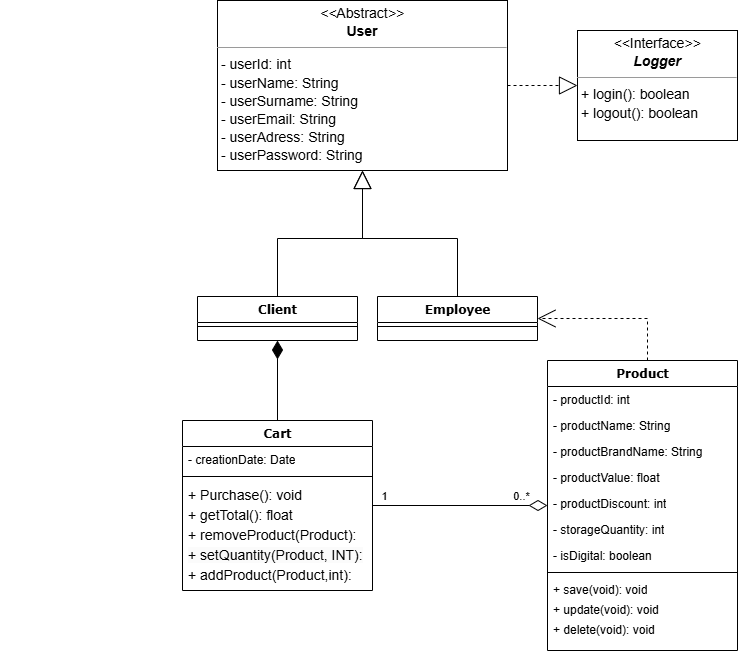

The diagram above was exported from draw.io. Its source (the exported page's mxGraphModel, read from the mxfile embedded in the PNG):
<mxGraphModel dx="1420" dy="1574" grid="1" gridSize="10" guides="1" tooltips="1" connect="1" arrows="1" fold="1" page="1" pageScale="1" pageWidth="1100" pageHeight="850" background="none" math="0" shadow="0">
  <root>
    <mxCell id="0" />
    <mxCell id="1" parent="0" />
    <mxCell id="xPMQ9XJyqgAXGkVthLAc-73" style="edgeStyle=orthogonalEdgeStyle;rounded=0;orthogonalLoop=1;jettySize=auto;html=1;fontSize=12;startSize=8;endSize=16;endArrow=block;endFill=0;" parent="1" source="78961159f06e98e8-43" target="xPMQ9XJyqgAXGkVthLAc-93" edge="1">
      <mxGeometry relative="1" as="geometry" />
    </mxCell>
    <mxCell id="78961159f06e98e8-43" value="Employee" style="swimlane;html=1;fontStyle=1;align=center;verticalAlign=top;childLayout=stackLayout;horizontal=1;startSize=26;horizontalStack=0;resizeParent=1;resizeLast=0;collapsible=1;marginBottom=0;swimlaneFillColor=#ffffff;rounded=0;shadow=0;comic=0;labelBackgroundColor=none;strokeWidth=1;fillColor=none;fontFamily=Verdana;fontSize=12" parent="1" vertex="1">
      <mxGeometry x="670" y="266" width="160" height="44" as="geometry" />
    </mxCell>
    <mxCell id="78961159f06e98e8-51" value="" style="line;html=1;strokeWidth=1;fillColor=none;align=left;verticalAlign=middle;spacingTop=-1;spacingLeft=3;spacingRight=3;rotatable=0;labelPosition=right;points=[];portConstraint=eastwest;" parent="78961159f06e98e8-43" vertex="1">
      <mxGeometry y="26" width="160" height="8" as="geometry" />
    </mxCell>
    <mxCell id="cL0EI_n7lRKHXMvOVuS7-6" value="" style="edgeStyle=orthogonalEdgeStyle;rounded=0;orthogonalLoop=1;jettySize=auto;html=1;startArrow=diamondThin;startFill=0;endSize=16;startSize=16;endArrow=none;endFill=0;" parent="1" source="xPMQ9XJyqgAXGkVthLAc-14" target="7ZvLx45I95giGNX9Z-yl-52" edge="1">
      <mxGeometry relative="1" as="geometry">
        <mxPoint x="640" y="485" as="targetPoint" />
      </mxGeometry>
    </mxCell>
    <mxCell id="cL0EI_n7lRKHXMvOVuS7-9" value="0..*" style="edgeLabel;html=1;align=center;verticalAlign=middle;resizable=0;points=[];" parent="cL0EI_n7lRKHXMvOVuS7-6" connectable="0" vertex="1">
      <mxGeometry x="-0.5042" y="-3" relative="1" as="geometry">
        <mxPoint x="16" y="-7" as="offset" />
      </mxGeometry>
    </mxCell>
    <mxCell id="cL0EI_n7lRKHXMvOVuS7-10" value="1" style="edgeLabel;html=1;align=center;verticalAlign=middle;resizable=0;points=[];" parent="cL0EI_n7lRKHXMvOVuS7-6" connectable="0" vertex="1">
      <mxGeometry x="0.8375" y="1" relative="1" as="geometry">
        <mxPoint x="-3" y="-11" as="offset" />
      </mxGeometry>
    </mxCell>
    <mxCell id="7ZvLx45I95giGNX9Z-yl-38" style="edgeStyle=orthogonalEdgeStyle;rounded=0;orthogonalLoop=1;jettySize=auto;html=1;fontSize=12;startSize=8;endSize=16;dashed=1;endArrow=open;endFill=0;" parent="1" source="xPMQ9XJyqgAXGkVthLAc-14" target="78961159f06e98e8-43" edge="1">
      <mxGeometry relative="1" as="geometry">
        <Array as="points">
          <mxPoint x="940" y="288" />
        </Array>
      </mxGeometry>
    </mxCell>
    <mxCell id="xPMQ9XJyqgAXGkVthLAc-14" value="Product" style="swimlane;html=1;fontStyle=1;align=center;verticalAlign=top;childLayout=stackLayout;horizontal=1;startSize=26;horizontalStack=0;resizeParent=1;resizeLast=0;collapsible=1;marginBottom=0;swimlaneFillColor=#ffffff;rounded=0;shadow=0;comic=0;labelBackgroundColor=none;strokeWidth=1;fillColor=none;fontFamily=Verdana;fontSize=12" parent="1" vertex="1">
      <mxGeometry x="840" y="330" width="190" height="290" as="geometry" />
    </mxCell>
    <mxCell id="xPMQ9XJyqgAXGkVthLAc-15" value="- productId: int" style="text;html=1;strokeColor=none;fillColor=none;align=left;verticalAlign=top;spacingLeft=4;spacingRight=4;whiteSpace=wrap;overflow=hidden;rotatable=0;points=[[0,0.5],[1,0.5]];portConstraint=eastwest;" parent="xPMQ9XJyqgAXGkVthLAc-14" vertex="1">
      <mxGeometry y="26" width="190" height="26" as="geometry" />
    </mxCell>
    <mxCell id="xPMQ9XJyqgAXGkVthLAc-16" value="- productName: String" style="text;html=1;strokeColor=none;fillColor=none;align=left;verticalAlign=top;spacingLeft=4;spacingRight=4;whiteSpace=wrap;overflow=hidden;rotatable=0;points=[[0,0.5],[1,0.5]];portConstraint=eastwest;" parent="xPMQ9XJyqgAXGkVthLAc-14" vertex="1">
      <mxGeometry y="52" width="190" height="26" as="geometry" />
    </mxCell>
    <mxCell id="xPMQ9XJyqgAXGkVthLAc-17" value="- productBrandName: String" style="text;html=1;strokeColor=none;fillColor=none;align=left;verticalAlign=top;spacingLeft=4;spacingRight=4;whiteSpace=wrap;overflow=hidden;rotatable=0;points=[[0,0.5],[1,0.5]];portConstraint=eastwest;" parent="xPMQ9XJyqgAXGkVthLAc-14" vertex="1">
      <mxGeometry y="78" width="190" height="26" as="geometry" />
    </mxCell>
    <mxCell id="xPMQ9XJyqgAXGkVthLAc-18" value="- productValue: float" style="text;html=1;strokeColor=none;fillColor=none;align=left;verticalAlign=top;spacingLeft=4;spacingRight=4;whiteSpace=wrap;overflow=hidden;rotatable=0;points=[[0,0.5],[1,0.5]];portConstraint=eastwest;" parent="xPMQ9XJyqgAXGkVthLAc-14" vertex="1">
      <mxGeometry y="104" width="190" height="26" as="geometry" />
    </mxCell>
    <mxCell id="xPMQ9XJyqgAXGkVthLAc-19" value="- productDiscount: int" style="text;html=1;strokeColor=none;fillColor=none;align=left;verticalAlign=top;spacingLeft=4;spacingRight=4;whiteSpace=wrap;overflow=hidden;rotatable=0;points=[[0,0.5],[1,0.5]];portConstraint=eastwest;" parent="xPMQ9XJyqgAXGkVthLAc-14" vertex="1">
      <mxGeometry y="130" width="190" height="26" as="geometry" />
    </mxCell>
    <mxCell id="xPMQ9XJyqgAXGkVthLAc-20" value="- storageQuantity: int" style="text;html=1;strokeColor=none;fillColor=none;align=left;verticalAlign=top;spacingLeft=4;spacingRight=4;whiteSpace=wrap;overflow=hidden;rotatable=0;points=[[0,0.5],[1,0.5]];portConstraint=eastwest;" parent="xPMQ9XJyqgAXGkVthLAc-14" vertex="1">
      <mxGeometry y="156" width="190" height="26" as="geometry" />
    </mxCell>
    <mxCell id="xPMQ9XJyqgAXGkVthLAc-40" value="- isDigital: boolean" style="text;html=1;strokeColor=none;fillColor=none;align=left;verticalAlign=top;spacingLeft=4;spacingRight=4;whiteSpace=wrap;overflow=hidden;rotatable=0;points=[[0,0.5],[1,0.5]];portConstraint=eastwest;" parent="xPMQ9XJyqgAXGkVthLAc-14" vertex="1">
      <mxGeometry y="182" width="190" height="26" as="geometry" />
    </mxCell>
    <mxCell id="xPMQ9XJyqgAXGkVthLAc-21" value="" style="line;html=1;strokeWidth=1;fillColor=none;align=left;verticalAlign=middle;spacingTop=-1;spacingLeft=3;spacingRight=3;rotatable=0;labelPosition=right;points=[];portConstraint=eastwest;" parent="xPMQ9XJyqgAXGkVthLAc-14" vertex="1">
      <mxGeometry y="208" width="190" height="8" as="geometry" />
    </mxCell>
    <mxCell id="xPMQ9XJyqgAXGkVthLAc-22" value="+ save(void): void" style="text;html=1;strokeColor=none;fillColor=none;align=left;verticalAlign=top;spacingLeft=4;spacingRight=4;whiteSpace=wrap;overflow=hidden;rotatable=0;points=[[0,0.5],[1,0.5]];portConstraint=eastwest;" parent="xPMQ9XJyqgAXGkVthLAc-14" vertex="1">
      <mxGeometry y="216" width="190" height="20" as="geometry" />
    </mxCell>
    <mxCell id="xPMQ9XJyqgAXGkVthLAc-51" value="+ update(void): void" style="text;html=1;strokeColor=none;fillColor=none;align=left;verticalAlign=top;spacingLeft=4;spacingRight=4;whiteSpace=wrap;overflow=hidden;rotatable=0;points=[[0,0.5],[1,0.5]];portConstraint=eastwest;" parent="xPMQ9XJyqgAXGkVthLAc-14" vertex="1">
      <mxGeometry y="236" width="190" height="20" as="geometry" />
    </mxCell>
    <mxCell id="cL0EI_n7lRKHXMvOVuS7-23" value="+ delete(void): void" style="text;html=1;strokeColor=none;fillColor=none;align=left;verticalAlign=top;spacingLeft=4;spacingRight=4;whiteSpace=wrap;overflow=hidden;rotatable=0;points=[[0,0.5],[1,0.5]];portConstraint=eastwest;" parent="xPMQ9XJyqgAXGkVthLAc-14" vertex="1">
      <mxGeometry y="256" width="190" height="20" as="geometry" />
    </mxCell>
    <mxCell id="xPMQ9XJyqgAXGkVthLAc-72" style="edgeStyle=orthogonalEdgeStyle;rounded=0;orthogonalLoop=1;jettySize=auto;html=1;fontSize=12;startSize=8;endSize=16;endArrow=block;endFill=0;" parent="1" source="xPMQ9XJyqgAXGkVthLAc-52" target="xPMQ9XJyqgAXGkVthLAc-93" edge="1">
      <mxGeometry relative="1" as="geometry" />
    </mxCell>
    <mxCell id="cL0EI_n7lRKHXMvOVuS7-5" style="edgeStyle=orthogonalEdgeStyle;rounded=0;orthogonalLoop=1;jettySize=auto;html=1;startArrow=diamondThin;startFill=1;endSize=16;startSize=16;endArrow=none;endFill=0;" parent="1" source="xPMQ9XJyqgAXGkVthLAc-52" target="7ZvLx45I95giGNX9Z-yl-52" edge="1">
      <mxGeometry relative="1" as="geometry">
        <mxPoint x="510" y="410" as="targetPoint" />
      </mxGeometry>
    </mxCell>
    <mxCell id="xPMQ9XJyqgAXGkVthLAc-52" value="Client" style="swimlane;html=1;fontStyle=1;align=center;verticalAlign=top;childLayout=stackLayout;horizontal=1;startSize=26;horizontalStack=0;resizeParent=1;resizeLast=0;collapsible=1;marginBottom=0;swimlaneFillColor=#ffffff;rounded=0;shadow=0;comic=0;labelBackgroundColor=none;strokeWidth=1;fillColor=none;fontFamily=Verdana;fontSize=12" parent="1" vertex="1">
      <mxGeometry x="490" y="266" width="160" height="44" as="geometry" />
    </mxCell>
    <mxCell id="xPMQ9XJyqgAXGkVthLAc-59" value="" style="line;html=1;strokeWidth=1;fillColor=none;align=left;verticalAlign=middle;spacingTop=-1;spacingLeft=3;spacingRight=3;rotatable=0;labelPosition=right;points=[];portConstraint=eastwest;" parent="xPMQ9XJyqgAXGkVthLAc-52" vertex="1">
      <mxGeometry y="26" width="160" height="8" as="geometry" />
    </mxCell>
    <mxCell id="7ZvLx45I95giGNX9Z-yl-40" value="" style="edgeStyle=orthogonalEdgeStyle;rounded=0;orthogonalLoop=1;jettySize=auto;html=1;fontSize=12;startSize=8;endSize=16;endArrow=block;endFill=0;dashed=1;" parent="1" source="xPMQ9XJyqgAXGkVthLAc-93" target="7ZvLx45I95giGNX9Z-yl-39" edge="1">
      <mxGeometry relative="1" as="geometry" />
    </mxCell>
    <mxCell id="xPMQ9XJyqgAXGkVthLAc-93" value="&lt;p style=&quot;margin: 4px 0px 0px; text-align: center; font-size: 14px; line-height: 130%;&quot;&gt;&lt;font style=&quot;font-size: 14px;&quot;&gt;&lt;i&gt;&amp;lt;&amp;lt;&lt;/i&gt;Abstract&lt;i&gt;&amp;gt;&amp;gt;&lt;br&gt;&lt;/i&gt;&lt;b&gt;User&lt;/b&gt;&lt;/font&gt;&lt;/p&gt;&lt;hr style=&quot;font-size: 14px; line-height: 130%;&quot; size=&quot;1&quot;&gt;&lt;p style=&quot;margin: 0px 0px 0px 4px; font-size: 14px; line-height: 130%;&quot;&gt;&lt;font style=&quot;font-size: 14px;&quot;&gt;&lt;span style=&quot;text-wrap-mode: wrap;&quot;&gt;- userId: int&lt;/span&gt;&lt;br&gt;&lt;span style=&quot;text-wrap-mode: wrap;&quot;&gt;- userName: String&lt;/span&gt;&lt;/font&gt;&lt;/p&gt;&lt;p style=&quot;margin: 0px 0px 0px 4px; font-size: 14px; line-height: 130%;&quot;&gt;&lt;font style=&quot;font-size: 14px;&quot;&gt;&lt;span style=&quot;text-wrap-mode: wrap;&quot;&gt;- userSurname: String&lt;/span&gt;&lt;span style=&quot;text-wrap-mode: wrap;&quot;&gt;&lt;/span&gt;&lt;/font&gt;&lt;/p&gt;&lt;p style=&quot;margin: 0px 0px 0px 4px; font-size: 14px; line-height: 130%;&quot;&gt;&lt;span style=&quot;text-wrap-mode: wrap;&quot;&gt;&lt;font style=&quot;font-size: 14px;&quot;&gt;- userEmail: String&lt;/font&gt;&lt;/span&gt;&lt;/p&gt;&lt;p style=&quot;margin: 0px 0px 0px 4px; font-size: 14px; line-height: 130%;&quot;&gt;&lt;span style=&quot;text-wrap-mode: wrap;&quot;&gt;&lt;font style=&quot;font-size: 14px;&quot;&gt;- userAdress: String&lt;/font&gt;&lt;/span&gt;&lt;/p&gt;&lt;p style=&quot;margin: 0px 0px 0px 4px; font-size: 14px; line-height: 130%;&quot;&gt;&lt;span style=&quot;text-wrap-mode: wrap; background-color: initial;&quot;&gt;&lt;font style=&quot;font-size: 14px;&quot;&gt;- userPassword: String&lt;/font&gt;&lt;/span&gt;&lt;/p&gt;&lt;hr style=&quot;font-size: 14px; line-height: 130%;&quot; size=&quot;1&quot;&gt;&lt;p style=&quot;margin: 0px 0px 0px 4px; font-size: 14px; line-height: 130%;&quot;&gt;&lt;br&gt;&lt;/p&gt;" style="verticalAlign=top;align=left;overflow=fill;fontSize=12;fontFamily=Helvetica;html=1;rounded=0;shadow=0;comic=0;labelBackgroundColor=none;strokeWidth=1" parent="1" vertex="1">
      <mxGeometry x="510" y="-30" width="290" height="170" as="geometry" />
    </mxCell>
    <mxCell id="7ZvLx45I95giGNX9Z-yl-27" style="edgeStyle=none;curved=1;rounded=0;orthogonalLoop=1;jettySize=auto;html=1;exitX=0.75;exitY=0;exitDx=0;exitDy=0;fontSize=12;startSize=8;endSize=8;" parent="1" edge="1">
      <mxGeometry relative="1" as="geometry">
        <mxPoint x="302.5" y="386" as="sourcePoint" />
        <mxPoint x="302.5" y="386" as="targetPoint" />
      </mxGeometry>
    </mxCell>
    <mxCell id="7ZvLx45I95giGNX9Z-yl-39" value="&lt;p style=&quot;margin: 4px 0px 0px; text-align: center; font-size: 14px; line-height: 130%;&quot;&gt;&lt;font style=&quot;font-size: 14px;&quot;&gt;&lt;i&gt;&amp;lt;&amp;lt;&lt;/i&gt;Interface&lt;i&gt;&amp;gt;&amp;gt;&lt;br&gt;&lt;/i&gt;&lt;b&gt;&lt;i&gt;Logger&lt;/i&gt;&lt;/b&gt;&lt;/font&gt;&lt;/p&gt;&lt;hr style=&quot;font-size: 14px; line-height: 130%;&quot; size=&quot;1&quot;&gt;&lt;p style=&quot;margin: 0px 0px 0px 4px; font-size: 14px; line-height: 130%;&quot;&gt;&lt;span style=&quot;text-wrap-mode: wrap;&quot;&gt;+ login(): boolean&lt;/span&gt;&lt;/p&gt;&lt;p style=&quot;margin: 0px 0px 0px 4px; font-size: 14px; line-height: 130%;&quot;&gt;&lt;span style=&quot;text-wrap-mode: wrap;&quot;&gt;+ logout(): boolean&lt;/span&gt;&lt;/p&gt;&lt;p style=&quot;margin: 0px 0px 0px 4px; font-size: 14px; line-height: 130%;&quot;&gt;&lt;br&gt;&lt;/p&gt;" style="verticalAlign=top;align=left;overflow=fill;fontSize=12;fontFamily=Helvetica;html=1;rounded=0;shadow=0;comic=0;labelBackgroundColor=none;strokeWidth=1" parent="1" vertex="1">
      <mxGeometry x="870" width="160" height="110" as="geometry" />
    </mxCell>
    <mxCell id="7ZvLx45I95giGNX9Z-yl-52" value="Cart" style="swimlane;html=1;fontStyle=1;align=center;verticalAlign=top;childLayout=stackLayout;horizontal=1;startSize=26;horizontalStack=0;resizeParent=1;resizeLast=0;collapsible=1;marginBottom=0;swimlaneFillColor=#ffffff;rounded=0;shadow=0;comic=0;labelBackgroundColor=none;strokeWidth=1;fillColor=none;fontFamily=Verdana;fontSize=12" parent="1" vertex="1">
      <mxGeometry x="475" y="390" width="190" height="170" as="geometry" />
    </mxCell>
    <mxCell id="7ZvLx45I95giGNX9Z-yl-59" value="- creationDate: Date" style="text;html=1;strokeColor=none;fillColor=none;align=left;verticalAlign=top;spacingLeft=4;spacingRight=4;whiteSpace=wrap;overflow=hidden;rotatable=0;points=[[0,0.5],[1,0.5]];portConstraint=eastwest;" parent="7ZvLx45I95giGNX9Z-yl-52" vertex="1">
      <mxGeometry y="26" width="190" height="26" as="geometry" />
    </mxCell>
    <mxCell id="7ZvLx45I95giGNX9Z-yl-60" value="" style="line;html=1;strokeWidth=1;fillColor=none;align=left;verticalAlign=middle;spacingTop=-1;spacingLeft=3;spacingRight=3;rotatable=0;labelPosition=right;points=[];portConstraint=eastwest;" parent="7ZvLx45I95giGNX9Z-yl-52" vertex="1">
      <mxGeometry y="52" width="190" height="8" as="geometry" />
    </mxCell>
    <mxCell id="7ZvLx45I95giGNX9Z-yl-47" value="&lt;font style=&quot;font-size: 14px;&quot;&gt;+ Purchase(): void&lt;/font&gt;" style="text;html=1;strokeColor=none;fillColor=none;align=left;verticalAlign=top;spacingLeft=4;spacingRight=4;whiteSpace=wrap;overflow=hidden;rotatable=0;points=[[0,0.5],[1,0.5]];portConstraint=eastwest;" parent="7ZvLx45I95giGNX9Z-yl-52" vertex="1">
      <mxGeometry y="60" width="190" height="20" as="geometry" />
    </mxCell>
    <mxCell id="cL0EI_n7lRKHXMvOVuS7-21" value="&lt;font style=&quot;font-size: 14px;&quot;&gt;+ getTotal(): float&lt;/font&gt;" style="text;html=1;strokeColor=none;fillColor=none;align=left;verticalAlign=top;spacingLeft=4;spacingRight=4;whiteSpace=wrap;overflow=hidden;rotatable=0;points=[[0,0.5],[1,0.5]];portConstraint=eastwest;" parent="7ZvLx45I95giGNX9Z-yl-52" vertex="1">
      <mxGeometry y="80" width="190" height="20" as="geometry" />
    </mxCell>
    <mxCell id="7ZvLx45I95giGNX9Z-yl-51" value="&lt;font style=&quot;font-size: 14px;&quot;&gt;+ removeProduct(Product): boolean&lt;/font&gt;" style="text;html=1;strokeColor=none;fillColor=none;align=left;verticalAlign=top;spacingLeft=4;spacingRight=4;whiteSpace=wrap;overflow=hidden;rotatable=0;points=[[0,0.5],[1,0.5]];portConstraint=eastwest;" parent="7ZvLx45I95giGNX9Z-yl-52" vertex="1">
      <mxGeometry y="100" width="190" height="20" as="geometry" />
    </mxCell>
    <mxCell id="7ZvLx45I95giGNX9Z-yl-50" value="&lt;span style=&quot;color: rgb(0, 0, 0); font-family: Helvetica; font-size: 14px; font-style: normal; font-variant-ligatures: normal; font-variant-caps: normal; font-weight: 400; letter-spacing: normal; orphans: 2; text-align: left; text-indent: 0px; text-transform: none; widows: 2; word-spacing: 0px; -webkit-text-stroke-width: 0px; white-space: normal; background-color: rgb(251, 251, 251); text-decoration-thickness: initial; text-decoration-style: initial; text-decoration-color: initial; display: inline !important; float: none;&quot;&gt;+ setQuantity(Product, INT): void&lt;/span&gt;&lt;div&gt;&lt;br&gt;&lt;/div&gt;" style="text;html=1;strokeColor=none;fillColor=none;align=left;verticalAlign=top;spacingLeft=4;spacingRight=4;whiteSpace=wrap;overflow=hidden;rotatable=0;points=[[0,0.5],[1,0.5]];portConstraint=eastwest;" parent="7ZvLx45I95giGNX9Z-yl-52" vertex="1">
      <mxGeometry y="120" width="190" height="20" as="geometry" />
    </mxCell>
    <mxCell id="7ZvLx45I95giGNX9Z-yl-49" value="&lt;span style=&quot;font-size: 14px;&quot;&gt;+ addProduct(Product,int): boolean&lt;/span&gt;" style="text;html=1;strokeColor=none;fillColor=none;align=left;verticalAlign=top;spacingLeft=4;spacingRight=4;whiteSpace=wrap;overflow=hidden;rotatable=0;points=[[0,0.5],[1,0.5]];portConstraint=eastwest;" parent="7ZvLx45I95giGNX9Z-yl-52" vertex="1">
      <mxGeometry y="140" width="190" height="20" as="geometry" />
    </mxCell>
  </root>
</mxGraphModel>